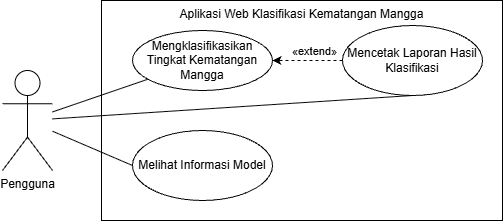

The diagram above was exported from draw.io. Its source (the exported page's mxGraphModel, read from the mxfile embedded in the PNG):
<mxGraphModel dx="759" dy="496" grid="1" gridSize="10" guides="1" tooltips="1" connect="1" arrows="1" fold="1" page="1" pageScale="1" pageWidth="827" pageHeight="1169" math="0" shadow="0">
  <root>
    <mxCell id="0" />
    <mxCell id="1" parent="0" />
    <mxCell id="OmUDwLC97P3luq-0hsFg-1" parent="1" style="shape=umlActor;verticalLabelPosition=bottom;verticalAlign=top;html=1;outlineConnect=0;labelPerimeter=1;" value="Pengguna" vertex="1">
      <mxGeometry height="100" width="50" x="90" y="270" as="geometry" />
    </mxCell>
    <mxCell id="OmUDwLC97P3luq-0hsFg-16" parent="1" style="html=1;whiteSpace=wrap;verticalAlign=top;" value="Aplikasi Web Klasifikasi Kematangan Mangga" vertex="1">
      <mxGeometry height="220" width="401" x="189" y="200" as="geometry" />
    </mxCell>
    <mxCell id="OmUDwLC97P3luq-0hsFg-20" parent="1" style="ellipse;whiteSpace=wrap;html=1;" value="Mengklasifikasikan Tingkat Kematangan Mangga" vertex="1">
      <mxGeometry height="60" width="140" x="220" y="230" as="geometry" />
    </mxCell>
    <mxCell id="OmUDwLC97P3luq-0hsFg-21" parent="1" style="ellipse;whiteSpace=wrap;html=1;" value="Melihat Informasi Model" vertex="1">
      <mxGeometry height="70" width="140" x="220" y="330" as="geometry" />
    </mxCell>
    <mxCell id="OmUDwLC97P3luq-0hsFg-22" parent="1" style="ellipse;whiteSpace=wrap;html=1;" value="Mencetak Laporan Hasil Klasifikasi" vertex="1">
      <mxGeometry height="70" width="140" x="430" y="225" as="geometry" />
    </mxCell>
    <mxCell id="OmUDwLC97P3luq-0hsFg-23" edge="1" parent="1" source="OmUDwLC97P3luq-0hsFg-22" style="edgeStyle=orthogonalEdgeStyle;rounded=0;orthogonalLoop=1;jettySize=auto;html=1;exitX=0;exitY=0.5;exitDx=0;exitDy=0;entryX=1;entryY=0.5;entryDx=0;entryDy=0;defaultLabelBackgroundColor=page;flowAnimation=0;dashed=1;" target="OmUDwLC97P3luq-0hsFg-20">
      <mxGeometry relative="1" as="geometry" />
    </mxCell>
    <mxCell id="OmUDwLC97P3luq-0hsFg-31" connectable="0" parent="OmUDwLC97P3luq-0hsFg-23" style="edgeLabel;html=1;align=center;verticalAlign=middle;resizable=0;points=[];inheritText=1;defaultLabelBackgroundColor=page;" value=" «extend»" vertex="1">
      <mxGeometry relative="1" x="-0.1735" y="1" as="geometry">
        <mxPoint y="-11" as="offset" />
      </mxGeometry>
    </mxCell>
    <mxCell id="OmUDwLC97P3luq-0hsFg-25" edge="1" parent="1" source="OmUDwLC97P3luq-0hsFg-1" style="rounded=0;orthogonalLoop=1;jettySize=auto;html=1;entryX=0;entryY=0.5;entryDx=0;entryDy=0;defaultLabelBackgroundColor=page;endArrow=none;endFill=0;" target="OmUDwLC97P3luq-0hsFg-21">
      <mxGeometry relative="1" x="0.0074" as="geometry" />
    </mxCell>
    <mxCell id="OmUDwLC97P3luq-0hsFg-24" edge="1" parent="1" source="OmUDwLC97P3luq-0hsFg-1" style="rounded=0;orthogonalLoop=1;jettySize=auto;html=1;defaultLabelBackgroundColor=page;endArrow=none;endFill=0;" target="OmUDwLC97P3luq-0hsFg-20">
      <mxGeometry relative="1" as="geometry" />
    </mxCell>
    <mxCell id="OmUDwLC97P3luq-0hsFg-26" edge="1" parent="1" source="OmUDwLC97P3luq-0hsFg-1" style="rounded=0;orthogonalLoop=1;jettySize=auto;html=1;entryX=0.5;entryY=1;entryDx=0;entryDy=0;defaultLabelBackgroundColor=page;endArrow=none;endFill=0;" target="OmUDwLC97P3luq-0hsFg-22">
      <mxGeometry relative="1" x="0.0027" as="geometry" />
    </mxCell>
  </root>
</mxGraphModel>